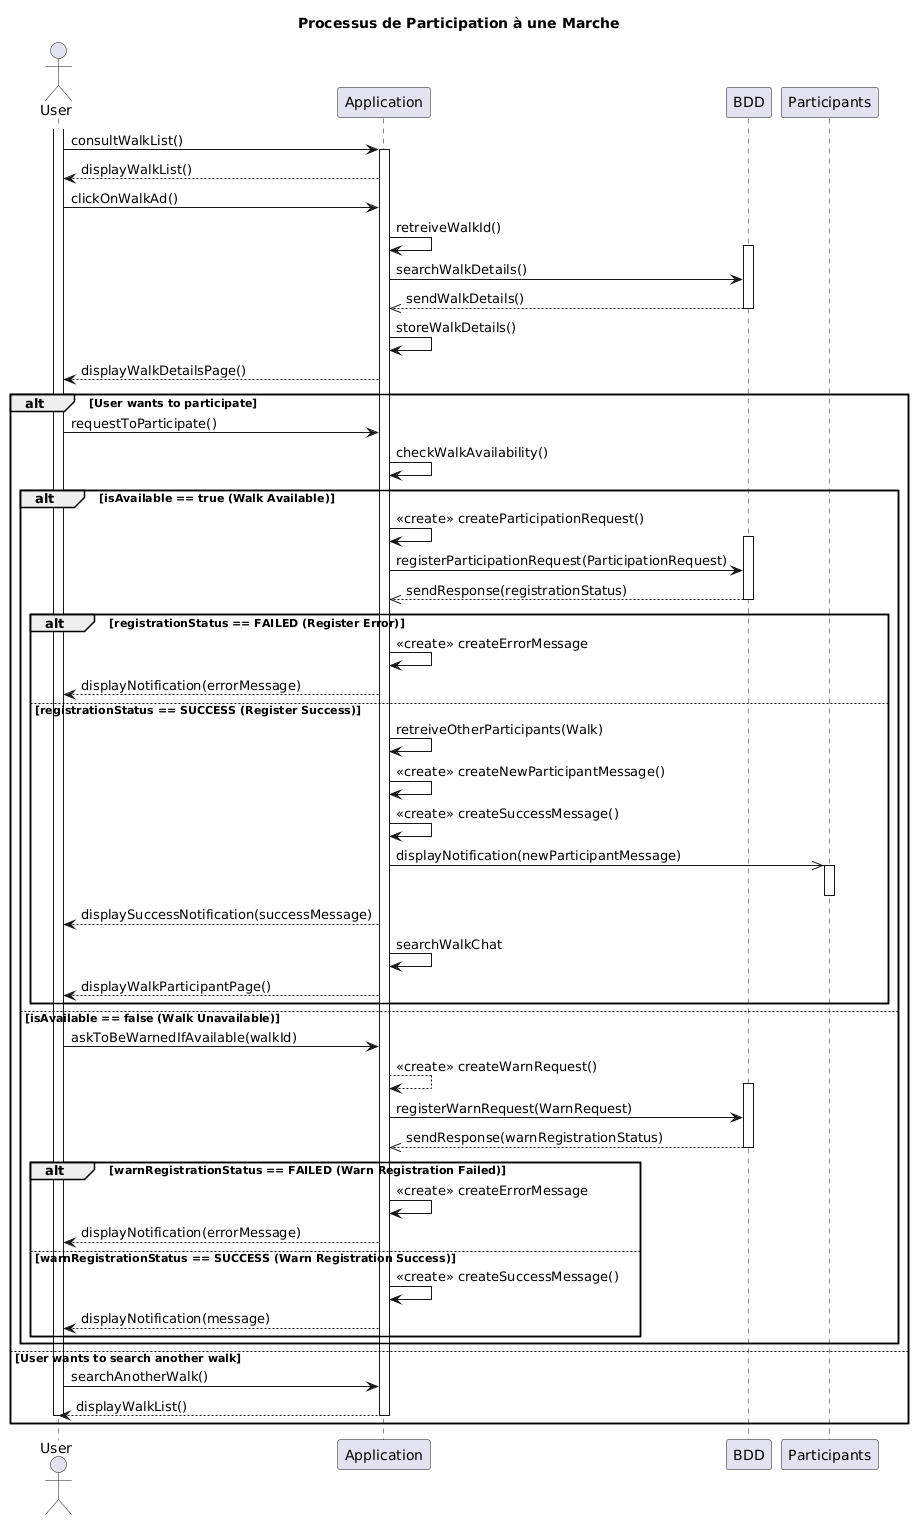

The diagram above was rendered by PlantUML. Its source (embedded in the PNG):
@startuml
title Processus de Participation à une Marche

actor User
participant Application
participant BDD
participant Participants

activate User
User -> Application : consultWalkList()
activate Application
Application --> User : displayWalkList()

User -> Application : clickOnWalkAd()
Application -> Application : retreiveWalkId()
activate BDD
Application -> BDD : searchWalkDetails()
BDD -->> Application : sendWalkDetails()
deactivate BDD
Application -> Application : storeWalkDetails()
Application --> User : displayWalkDetailsPage()
 
alt User wants to participate
    
    User -> Application : requestToParticipate()

    Application -> Application : checkWalkAvailability()

    alt isAvailable == true (Walk Available)

        Application -> Application : <<create>> createParticipationRequest()

        activate BDD
        Application -> BDD : registerParticipationRequest(ParticipationRequest)
        BDD -->> Application : sendResponse(registrationStatus)
        deactivate BDD

        alt registrationStatus == FAILED (Register Error)
            Application -> Application : <<create>> createErrorMessage
            Application --> User : displayNotification(errorMessage)
        else registrationStatus == SUCCESS (Register Success)
            Application -> Application : retreiveOtherParticipants(Walk)

            Application -> Application : <<create>> createNewParticipantMessage()
            Application -> Application : <<create>> createSuccessMessage()

            Application ->> Participants : displayNotification(newParticipantMessage)
            activate Participants
            deactivate Participants

            Application --> User : displaySuccessNotification(successMessage)
            Application -> Application : searchWalkChat
            Application --> User : displayWalkParticipantPage()
        end

    else isAvailable == false (Walk Unavailable)

        User -> Application : askToBeWarnedIfAvailable(walkId)
        Application --> Application : <<create>> createWarnRequest()

        activate BDD
        Application -> BDD : registerWarnRequest(WarnRequest)
        BDD -->> Application : sendResponse(warnRegistrationStatus)
        deactivate BDD

        alt warnRegistrationStatus == FAILED (Warn Registration Failed)
            Application -> Application : <<create>> createErrorMessage
            Application --> User : displayNotification(errorMessage)
        else warnRegistrationStatus == SUCCESS (Warn Registration Success)
            Application -> Application : <<create>> createSuccessMessage()


            Application --> User : displayNotification(message)
        end

    end

else User wants to search another walk
    User -> Application : searchAnotherWalk()
    Application --> User : displayWalkList()
    deactivate Application
    deactivate User
end
@enduml